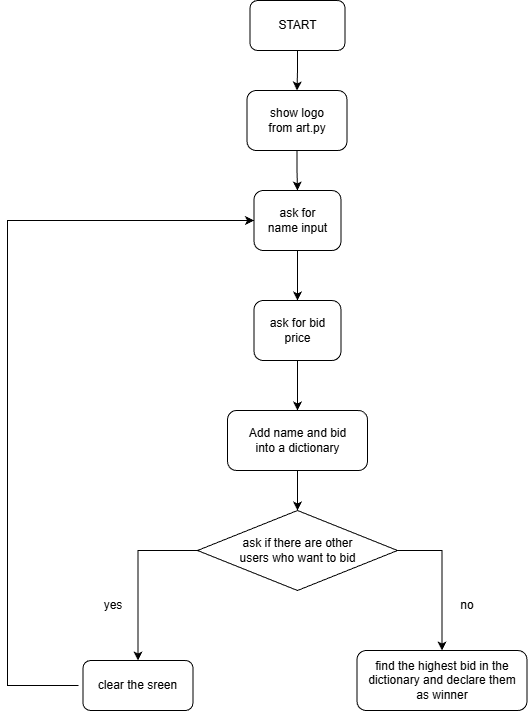

The diagram above was exported from draw.io. Its source (the exported page's mxGraphModel, read from the mxfile embedded in the PNG):
<mxGraphModel dx="872" dy="471" grid="1" gridSize="10" guides="1" tooltips="1" connect="1" arrows="1" fold="1" page="1" pageScale="1" pageWidth="850" pageHeight="1100" math="0" shadow="0">
  <root>
    <mxCell id="0" />
    <mxCell id="1" parent="0" />
    <mxCell id="vU5oCKbQlNd3M_rat3p5-20" edge="1" parent="1" source="vU5oCKbQlNd3M_rat3p5-1" style="edgeStyle=orthogonalEdgeStyle;rounded=0;orthogonalLoop=1;jettySize=auto;html=1;entryX=0.5;entryY=0;entryDx=0;entryDy=0;" target="vU5oCKbQlNd3M_rat3p5-4">
      <mxGeometry relative="1" as="geometry" />
    </mxCell>
    <mxCell id="vU5oCKbQlNd3M_rat3p5-1" parent="1" style="rounded=1;whiteSpace=wrap;html=1;" value="" vertex="1">
      <mxGeometry height="50" width="95" x="362.5" y="40" as="geometry" />
    </mxCell>
    <mxCell id="vU5oCKbQlNd3M_rat3p5-2" parent="1" style="text;html=1;whiteSpace=wrap;strokeColor=none;fillColor=none;align=center;verticalAlign=middle;rounded=0;" value="START" vertex="1">
      <mxGeometry height="25" width="65" x="377.5" y="52.5" as="geometry" />
    </mxCell>
    <mxCell id="vU5oCKbQlNd3M_rat3p5-21" edge="1" parent="1" source="vU5oCKbQlNd3M_rat3p5-4" style="edgeStyle=orthogonalEdgeStyle;rounded=0;orthogonalLoop=1;jettySize=auto;html=1;entryX=0.5;entryY=0;entryDx=0;entryDy=0;" target="vU5oCKbQlNd3M_rat3p5-7">
      <mxGeometry relative="1" as="geometry" />
    </mxCell>
    <mxCell id="vU5oCKbQlNd3M_rat3p5-4" parent="1" style="rounded=1;whiteSpace=wrap;html=1;" value="" vertex="1">
      <mxGeometry height="60" width="100" x="359.5" y="130" as="geometry" />
    </mxCell>
    <mxCell id="vU5oCKbQlNd3M_rat3p5-6" parent="1" style="text;html=1;whiteSpace=wrap;strokeColor=none;fillColor=none;align=center;verticalAlign=middle;rounded=0;" value="show logo from art.py" vertex="1">
      <mxGeometry height="30" width="60" x="379.5" y="145" as="geometry" />
    </mxCell>
    <mxCell id="vU5oCKbQlNd3M_rat3p5-22" edge="1" parent="1" source="vU5oCKbQlNd3M_rat3p5-7" style="edgeStyle=orthogonalEdgeStyle;rounded=0;orthogonalLoop=1;jettySize=auto;html=1;entryX=0.5;entryY=0;entryDx=0;entryDy=0;" target="vU5oCKbQlNd3M_rat3p5-8">
      <mxGeometry relative="1" as="geometry" />
    </mxCell>
    <mxCell id="vU5oCKbQlNd3M_rat3p5-7" parent="1" style="rounded=1;whiteSpace=wrap;html=1;" value="" vertex="1">
      <mxGeometry height="60" width="87" x="366.5" y="230" as="geometry" />
    </mxCell>
    <mxCell id="vU5oCKbQlNd3M_rat3p5-5" parent="1" style="text;html=1;whiteSpace=wrap;strokeColor=none;fillColor=none;align=center;verticalAlign=middle;rounded=0;" value="ask for name input" vertex="1">
      <mxGeometry height="30" width="65" x="377.5" y="245" as="geometry" />
    </mxCell>
    <mxCell id="vU5oCKbQlNd3M_rat3p5-23" edge="1" parent="1" source="vU5oCKbQlNd3M_rat3p5-8" style="edgeStyle=orthogonalEdgeStyle;rounded=0;orthogonalLoop=1;jettySize=auto;html=1;" target="vU5oCKbQlNd3M_rat3p5-10">
      <mxGeometry relative="1" as="geometry" />
    </mxCell>
    <mxCell id="vU5oCKbQlNd3M_rat3p5-8" parent="1" style="rounded=1;whiteSpace=wrap;html=1;" value="" vertex="1">
      <mxGeometry height="60" width="87" x="366.5" y="340" as="geometry" />
    </mxCell>
    <mxCell id="vU5oCKbQlNd3M_rat3p5-9" parent="1" style="text;html=1;whiteSpace=wrap;strokeColor=none;fillColor=none;align=center;verticalAlign=middle;rounded=0;" value="ask for bid price" vertex="1">
      <mxGeometry height="32.5" width="65" x="377.5" y="353.75" as="geometry" />
    </mxCell>
    <mxCell id="vU5oCKbQlNd3M_rat3p5-24" edge="1" parent="1" source="vU5oCKbQlNd3M_rat3p5-10" style="edgeStyle=orthogonalEdgeStyle;rounded=0;orthogonalLoop=1;jettySize=auto;html=1;" target="vU5oCKbQlNd3M_rat3p5-12">
      <mxGeometry relative="1" as="geometry" />
    </mxCell>
    <mxCell id="vU5oCKbQlNd3M_rat3p5-10" parent="1" style="rounded=1;whiteSpace=wrap;html=1;" value="" vertex="1">
      <mxGeometry height="60" width="140" x="340" y="450" as="geometry" />
    </mxCell>
    <mxCell id="vU5oCKbQlNd3M_rat3p5-11" parent="1" style="text;html=1;whiteSpace=wrap;strokeColor=none;fillColor=none;align=center;verticalAlign=middle;rounded=0;" value="Add name and bid into a dictionary" vertex="1">
      <mxGeometry height="32.5" width="119" x="350.5" y="463.75" as="geometry" />
    </mxCell>
    <mxCell id="vU5oCKbQlNd3M_rat3p5-25" edge="1" parent="1" source="vU5oCKbQlNd3M_rat3p5-12" style="edgeStyle=orthogonalEdgeStyle;rounded=0;orthogonalLoop=1;jettySize=auto;html=1;entryX=0.5;entryY=0;entryDx=0;entryDy=0;" target="vU5oCKbQlNd3M_rat3p5-14">
      <mxGeometry relative="1" as="geometry" />
    </mxCell>
    <mxCell id="vU5oCKbQlNd3M_rat3p5-28" edge="1" parent="1" source="vU5oCKbQlNd3M_rat3p5-12" style="edgeStyle=orthogonalEdgeStyle;rounded=0;orthogonalLoop=1;jettySize=auto;html=1;entryX=0.5;entryY=0;entryDx=0;entryDy=0;" target="vU5oCKbQlNd3M_rat3p5-16">
      <mxGeometry relative="1" as="geometry">
        <Array as="points">
          <mxPoint x="555" y="590" />
        </Array>
      </mxGeometry>
    </mxCell>
    <mxCell id="vU5oCKbQlNd3M_rat3p5-12" parent="1" style="rhombus;whiteSpace=wrap;html=1;" value="" vertex="1">
      <mxGeometry height="80" width="200" x="310" y="550" as="geometry" />
    </mxCell>
    <mxCell id="vU5oCKbQlNd3M_rat3p5-13" parent="1" style="text;html=1;whiteSpace=wrap;strokeColor=none;fillColor=none;align=center;verticalAlign=middle;rounded=0;" value="ask if there are other users who want to bid" vertex="1">
      <mxGeometry height="32.5" width="119" x="350.5" y="573.75" as="geometry" />
    </mxCell>
    <mxCell id="vU5oCKbQlNd3M_rat3p5-14" parent="1" style="rounded=1;whiteSpace=wrap;html=1;" value="" vertex="1">
      <mxGeometry height="50" width="110" x="195.5" y="700" as="geometry" />
    </mxCell>
    <mxCell id="vU5oCKbQlNd3M_rat3p5-27" edge="1" parent="1" source="vU5oCKbQlNd3M_rat3p5-15" style="edgeStyle=orthogonalEdgeStyle;rounded=0;orthogonalLoop=1;jettySize=auto;html=1;entryX=0;entryY=0.5;entryDx=0;entryDy=0;exitX=0;exitY=0.5;exitDx=0;exitDy=0;" target="vU5oCKbQlNd3M_rat3p5-7">
      <mxGeometry relative="1" as="geometry">
        <Array as="points">
          <mxPoint x="120" y="725" />
          <mxPoint x="120" y="260" />
        </Array>
        <mxPoint x="130" y="790" as="sourcePoint" />
        <mxPoint x="360" y="250" as="targetPoint" />
      </mxGeometry>
    </mxCell>
    <mxCell id="vU5oCKbQlNd3M_rat3p5-15" parent="1" style="text;html=1;whiteSpace=wrap;strokeColor=none;fillColor=none;align=center;verticalAlign=middle;rounded=0;" value="clear the sreen" vertex="1">
      <mxGeometry height="32.5" width="119" x="191" y="708.75" as="geometry" />
    </mxCell>
    <mxCell id="vU5oCKbQlNd3M_rat3p5-16" parent="1" style="rounded=1;whiteSpace=wrap;html=1;" value="" vertex="1">
      <mxGeometry height="60" width="170" x="469.5" y="690" as="geometry" />
    </mxCell>
    <mxCell id="vU5oCKbQlNd3M_rat3p5-17" parent="1" style="text;html=1;whiteSpace=wrap;strokeColor=none;fillColor=none;align=center;verticalAlign=middle;rounded=0;" value="find the highest bid in the dictionary and declare them as winner" vertex="1">
      <mxGeometry height="32.5" width="149.5" x="480" y="703.75" as="geometry" />
    </mxCell>
    <mxCell id="vU5oCKbQlNd3M_rat3p5-30" parent="1" style="text;html=1;whiteSpace=wrap;strokeColor=none;fillColor=none;align=center;verticalAlign=middle;rounded=0;" value="yes" vertex="1">
      <mxGeometry height="30" width="60" x="195.5" y="630" as="geometry" />
    </mxCell>
    <mxCell id="vU5oCKbQlNd3M_rat3p5-31" parent="1" style="text;html=1;whiteSpace=wrap;strokeColor=none;fillColor=none;align=center;verticalAlign=middle;rounded=0;" value="no" vertex="1">
      <mxGeometry height="30" width="60" x="550" y="630" as="geometry" />
    </mxCell>
  </root>
</mxGraphModel>